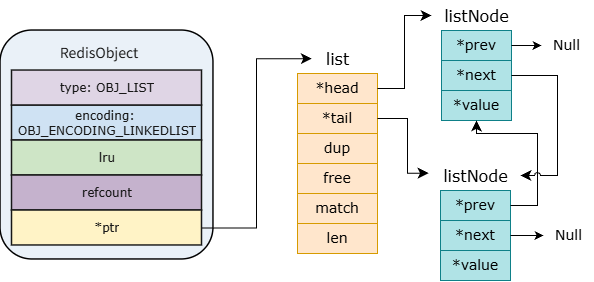

The diagram above was exported from draw.io. Its source (the exported page's mxGraphModel, read from the mxfile embedded in the PNG):
<mxGraphModel dx="1414" dy="743" grid="1" gridSize="1" guides="1" tooltips="1" connect="1" arrows="1" fold="1" page="1" pageScale="1" pageWidth="827" pageHeight="1169" math="0" shadow="0">
  <root>
    <mxCell id="0" />
    <mxCell id="1" parent="0" />
    <mxCell id="eoMys6g8LU6nEUH1vZnP-31" connectable="0" parent="1" style="group" value="" vertex="1">
      <mxGeometry height="210" width="80" x="470" y="220" as="geometry" />
    </mxCell>
    <mxCell id="eoMys6g8LU6nEUH1vZnP-24" parent="eoMys6g8LU6nEUH1vZnP-31" style="rounded=0;whiteSpace=wrap;html=1;fillColor=#ffe6cc;strokeColor=#d79b00;" value="&lt;font face=&quot;Verdana&quot;&gt;&lt;span style=&quot;font-size: 14px;&quot;&gt;*head&lt;/span&gt;&lt;/font&gt;" vertex="1">
      <mxGeometry height="30" width="80" y="30" as="geometry" />
    </mxCell>
    <mxCell id="eoMys6g8LU6nEUH1vZnP-25" parent="eoMys6g8LU6nEUH1vZnP-31" style="rounded=0;whiteSpace=wrap;html=1;fillColor=#ffe6cc;strokeColor=#d79b00;" value="&lt;font face=&quot;Verdana&quot;&gt;&lt;span style=&quot;font-size: 14px;&quot;&gt;*tail&lt;/span&gt;&lt;/font&gt;" vertex="1">
      <mxGeometry height="30" width="80" y="60" as="geometry" />
    </mxCell>
    <mxCell id="eoMys6g8LU6nEUH1vZnP-26" parent="eoMys6g8LU6nEUH1vZnP-31" style="rounded=0;whiteSpace=wrap;html=1;fillColor=#ffe6cc;strokeColor=#d79b00;" value="&lt;font face=&quot;Verdana&quot;&gt;&lt;span style=&quot;font-size: 14px;&quot;&gt;dup&lt;/span&gt;&lt;/font&gt;" vertex="1">
      <mxGeometry height="30" width="80" y="90" as="geometry" />
    </mxCell>
    <mxCell id="eoMys6g8LU6nEUH1vZnP-27" parent="eoMys6g8LU6nEUH1vZnP-31" style="rounded=0;whiteSpace=wrap;html=1;fillColor=#ffe6cc;strokeColor=#d79b00;" value="&lt;font face=&quot;Verdana&quot;&gt;&lt;span style=&quot;font-size: 14px;&quot;&gt;free&lt;/span&gt;&lt;/font&gt;" vertex="1">
      <mxGeometry height="30" width="80" y="120" as="geometry" />
    </mxCell>
    <mxCell id="eoMys6g8LU6nEUH1vZnP-28" parent="eoMys6g8LU6nEUH1vZnP-31" style="rounded=0;whiteSpace=wrap;html=1;fillColor=#ffe6cc;strokeColor=#d79b00;" value="&lt;font face=&quot;Verdana&quot;&gt;&lt;span style=&quot;font-size: 14px;&quot;&gt;match&lt;/span&gt;&lt;/font&gt;" vertex="1">
      <mxGeometry height="30" width="80" y="150" as="geometry" />
    </mxCell>
    <mxCell id="eoMys6g8LU6nEUH1vZnP-29" parent="eoMys6g8LU6nEUH1vZnP-31" style="rounded=0;whiteSpace=wrap;html=1;fillColor=#ffe6cc;strokeColor=#d79b00;" value="&lt;font face=&quot;Verdana&quot;&gt;&lt;span style=&quot;font-size: 14px;&quot;&gt;len&lt;/span&gt;&lt;/font&gt;" vertex="1">
      <mxGeometry height="30" width="80" y="180" as="geometry" />
    </mxCell>
    <mxCell id="eoMys6g8LU6nEUH1vZnP-30" parent="eoMys6g8LU6nEUH1vZnP-31" style="text;html=1;align=center;verticalAlign=middle;resizable=0;points=[];autosize=1;strokeColor=none;fillColor=none;" value="&lt;font face=&quot;Verdana&quot; style=&quot;font-size: 16px;&quot;&gt;list&lt;/font&gt;" vertex="1">
      <mxGeometry height="30" width="50" x="15" as="geometry" />
    </mxCell>
    <mxCell id="eoMys6g8LU6nEUH1vZnP-44" edge="1" parent="1" source="eoMys6g8LU6nEUH1vZnP-24" style="edgeStyle=elbowEdgeStyle;elbow=horizontal;endArrow=classic;html=1;curved=0;rounded=0;endSize=8;startSize=8;exitX=1;exitY=0.5;exitDx=0;exitDy=0;" target="eoMys6g8LU6nEUH1vZnP-36" value="">
      <mxGeometry height="50" relative="1" width="50" as="geometry">
        <mxPoint x="390" y="450" as="sourcePoint" />
        <mxPoint x="440" y="400" as="targetPoint" />
      </mxGeometry>
    </mxCell>
    <mxCell id="eoMys6g8LU6nEUH1vZnP-46" connectable="0" parent="1" style="group" value="" vertex="1">
      <mxGeometry height="120" width="90" x="604" y="177" as="geometry" />
    </mxCell>
    <mxCell id="eoMys6g8LU6nEUH1vZnP-33" parent="eoMys6g8LU6nEUH1vZnP-46" style="rounded=0;whiteSpace=wrap;html=1;container=0;fillColor=#b0e3e6;strokeColor=#0e8088;" value="&lt;font face=&quot;Verdana&quot;&gt;&lt;span style=&quot;font-size: 14px;&quot;&gt;*prev&lt;/span&gt;&lt;/font&gt;" vertex="1">
      <mxGeometry height="30" width="70" x="10" y="30" as="geometry" />
    </mxCell>
    <mxCell id="eoMys6g8LU6nEUH1vZnP-34" parent="eoMys6g8LU6nEUH1vZnP-46" style="rounded=0;whiteSpace=wrap;html=1;container=0;fillColor=#b0e3e6;strokeColor=#0e8088;" value="&lt;font face=&quot;Verdana&quot;&gt;&lt;span style=&quot;font-size: 14px;&quot;&gt;*next&lt;/span&gt;&lt;/font&gt;" vertex="1">
      <mxGeometry height="30" width="70" x="10" y="60" as="geometry" />
    </mxCell>
    <mxCell id="eoMys6g8LU6nEUH1vZnP-35" parent="eoMys6g8LU6nEUH1vZnP-46" style="rounded=0;whiteSpace=wrap;html=1;container=0;fillColor=#b0e3e6;strokeColor=#0e8088;" value="&lt;font face=&quot;Verdana&quot;&gt;&lt;span style=&quot;font-size: 14px;&quot;&gt;*value&lt;/span&gt;&lt;/font&gt;" vertex="1">
      <mxGeometry height="30" width="70" x="10" y="90" as="geometry" />
    </mxCell>
    <mxCell id="eoMys6g8LU6nEUH1vZnP-36" parent="eoMys6g8LU6nEUH1vZnP-46" style="text;html=1;align=center;verticalAlign=middle;resizable=0;points=[];autosize=1;strokeColor=none;fillColor=none;container=0;" value="&lt;font style=&quot;font-size: 16px;&quot; face=&quot;Verdana&quot;&gt;listNode&lt;/font&gt;" vertex="1">
      <mxGeometry height="30" width="90" as="geometry" />
    </mxCell>
    <mxCell id="eoMys6g8LU6nEUH1vZnP-47" connectable="0" parent="1" style="group" value="" vertex="1">
      <mxGeometry height="120" width="90" x="603" y="337" as="geometry" />
    </mxCell>
    <mxCell id="eoMys6g8LU6nEUH1vZnP-39" parent="eoMys6g8LU6nEUH1vZnP-47" style="rounded=0;whiteSpace=wrap;html=1;container=0;fillColor=#b0e3e6;strokeColor=#0e8088;" value="&lt;font face=&quot;Verdana&quot;&gt;&lt;span style=&quot;font-size: 14px;&quot;&gt;*prev&lt;/span&gt;&lt;/font&gt;" vertex="1">
      <mxGeometry height="30" width="70" x="10" y="30" as="geometry" />
    </mxCell>
    <mxCell id="eoMys6g8LU6nEUH1vZnP-40" parent="eoMys6g8LU6nEUH1vZnP-47" style="rounded=0;whiteSpace=wrap;html=1;container=0;fillColor=#b0e3e6;strokeColor=#0e8088;" value="&lt;font face=&quot;Verdana&quot;&gt;&lt;span style=&quot;font-size: 14px;&quot;&gt;*next&lt;/span&gt;&lt;/font&gt;" vertex="1">
      <mxGeometry height="30" width="70" x="10" y="60" as="geometry" />
    </mxCell>
    <mxCell id="eoMys6g8LU6nEUH1vZnP-41" parent="eoMys6g8LU6nEUH1vZnP-47" style="rounded=0;whiteSpace=wrap;html=1;container=0;fillColor=#b0e3e6;strokeColor=#0e8088;" value="&lt;font face=&quot;Verdana&quot;&gt;&lt;span style=&quot;font-size: 14px;&quot;&gt;*value&lt;/span&gt;&lt;/font&gt;" vertex="1">
      <mxGeometry height="30" width="70" x="10" y="90" as="geometry" />
    </mxCell>
    <mxCell id="eoMys6g8LU6nEUH1vZnP-42" parent="eoMys6g8LU6nEUH1vZnP-47" style="text;html=1;align=center;verticalAlign=middle;resizable=0;points=[];autosize=1;strokeColor=none;fillColor=none;container=0;" value="&lt;font style=&quot;font-size: 16px;&quot; face=&quot;Verdana&quot;&gt;listNode&lt;/font&gt;" vertex="1">
      <mxGeometry height="30" width="90" as="geometry" />
    </mxCell>
    <mxCell id="eoMys6g8LU6nEUH1vZnP-53" edge="1" parent="1" source="eoMys6g8LU6nEUH1vZnP-40" style="endArrow=classic;html=1;rounded=0;exitX=1;exitY=0.5;exitDx=0;exitDy=0;" value="">
      <mxGeometry height="50" relative="1" width="50" as="geometry">
        <mxPoint x="256" y="527" as="sourcePoint" />
        <mxPoint x="716" y="412" as="targetPoint" />
      </mxGeometry>
    </mxCell>
    <mxCell id="eoMys6g8LU6nEUH1vZnP-54" parent="1" style="text;html=1;align=center;verticalAlign=middle;resizable=0;points=[];autosize=1;strokeColor=none;fillColor=none;" value="&lt;font style=&quot;font-size: 14px;&quot; face=&quot;Verdana&quot;&gt;Null&lt;/font&gt;" vertex="1">
      <mxGeometry height="30" width="50" x="716" y="397" as="geometry" />
    </mxCell>
    <mxCell id="eoMys6g8LU6nEUH1vZnP-59" parent="1" style="text;html=1;align=center;verticalAlign=middle;resizable=0;points=[];autosize=1;strokeColor=none;fillColor=none;" value="&lt;font style=&quot;font-size: 14px;&quot; face=&quot;Verdana&quot;&gt;Null&lt;/font&gt;" vertex="1">
      <mxGeometry height="30" width="50" x="714" y="207" as="geometry" />
    </mxCell>
    <mxCell id="eoMys6g8LU6nEUH1vZnP-60" edge="1" parent="1" style="endArrow=classic;html=1;rounded=0;" target="eoMys6g8LU6nEUH1vZnP-59" value="">
      <mxGeometry height="50" relative="1" width="50" as="geometry">
        <mxPoint x="684" y="222" as="sourcePoint" />
        <mxPoint x="403" y="317" as="targetPoint" />
      </mxGeometry>
    </mxCell>
    <mxCell id="eoMys6g8LU6nEUH1vZnP-64" edge="1" parent="1" source="eoMys6g8LU6nEUH1vZnP-25" style="edgeStyle=segmentEdgeStyle;endArrow=classic;html=1;curved=0;rounded=0;endSize=8;startSize=8;entryX=-0.022;entryY=0.422;entryDx=0;entryDy=0;entryPerimeter=0;exitX=1;exitY=0.5;exitDx=0;exitDy=0;" target="eoMys6g8LU6nEUH1vZnP-42" value="">
      <mxGeometry height="50" relative="1" width="50" as="geometry">
        <Array as="points">
          <mxPoint x="580" y="295" />
          <mxPoint x="580" y="350" />
        </Array>
        <mxPoint x="390" y="450" as="sourcePoint" />
        <mxPoint x="440" y="400" as="targetPoint" />
      </mxGeometry>
    </mxCell>
    <mxCell id="eoMys6g8LU6nEUH1vZnP-66" edge="1" parent="1" source="eoMys6g8LU6nEUH1vZnP-39" style="edgeStyle=segmentEdgeStyle;endArrow=classic;html=1;curved=0;rounded=0;endSize=8;startSize=8;exitX=1;exitY=0.5;exitDx=0;exitDy=0;entryX=0.5;entryY=1;entryDx=0;entryDy=0;jumpStyle=arc;" target="eoMys6g8LU6nEUH1vZnP-35" value="">
      <mxGeometry height="50" relative="1" width="50" as="geometry">
        <Array as="points">
          <mxPoint x="710" y="382" />
          <mxPoint x="710" y="310" />
          <mxPoint x="649" y="310" />
        </Array>
        <mxPoint x="390" y="450" as="sourcePoint" />
        <mxPoint x="440" y="400" as="targetPoint" />
      </mxGeometry>
    </mxCell>
    <mxCell id="eoMys6g8LU6nEUH1vZnP-67" edge="1" parent="1" source="eoMys6g8LU6nEUH1vZnP-34" style="edgeStyle=segmentEdgeStyle;endArrow=classic;html=1;curved=0;rounded=0;endSize=8;startSize=8;exitX=1;exitY=0.5;exitDx=0;exitDy=0;jumpStyle=arc;" target="eoMys6g8LU6nEUH1vZnP-42" value="">
      <mxGeometry height="50" relative="1" width="50" as="geometry">
        <Array as="points">
          <mxPoint x="730" y="252" />
          <mxPoint x="730" y="352" />
        </Array>
        <mxPoint x="390" y="450" as="sourcePoint" />
        <mxPoint x="440" y="400" as="targetPoint" />
      </mxGeometry>
    </mxCell>
    <mxCell id="qPftKrmq0ISA7oK-seMb-9" connectable="0" parent="1" style="group" value="" vertex="1">
      <mxGeometry height="229" width="213" x="173" y="207" as="geometry" />
    </mxCell>
    <mxCell id="qPftKrmq0ISA7oK-seMb-2" parent="qPftKrmq0ISA7oK-seMb-9" style="rounded=1;whiteSpace=wrap;html=1;roundedPerimeter=1;fillColor=light-dark(#eaf1f8, #ededed);strokeWidth=1.5;container=0;" value="" vertex="1">
      <mxGeometry height="229" width="213" as="geometry" />
    </mxCell>
    <mxCell id="qPftKrmq0ISA7oK-seMb-3" parent="qPftKrmq0ISA7oK-seMb-9" style="shape=rectangle;rounded=0;absoluteArcSize=1;arcSize=0;whiteSpace=wrap;html=0;align=center;verticalAlign=middle;fillColor=#CFE2F3;strokeColor=#171717;strokeWidth=1.5;fontColor=#171717;fontSize=12;fontFamily=Verdana;fontStyle=0;spacing=0;overflow=hidden;connectable=1;container=0;" value="encoding: &#10;OBJ_ENCODING_LINKEDLIST" vertex="1">
      <mxGeometry height="35" width="190" x="11.5" y="75" as="geometry" />
    </mxCell>
    <mxCell id="qPftKrmq0ISA7oK-seMb-4" parent="qPftKrmq0ISA7oK-seMb-9" style="shape=rectangle;rounded=0;absoluteArcSize=1;arcSize=0;whiteSpace=wrap;html=0;align=center;verticalAlign=middle;fillColor=#DFD5E5;strokeColor=#171717;strokeWidth=1.5;fontColor=#171717;fontSize=12;fontFamily=Verdana;fontStyle=0;spacing=0;overflow=hidden;connectable=1;container=0;" value="type: OBJ_LIST" vertex="1">
      <mxGeometry height="35" width="190" x="11.5" y="40" as="geometry" />
    </mxCell>
    <mxCell id="qPftKrmq0ISA7oK-seMb-5" parent="qPftKrmq0ISA7oK-seMb-9" style="shape=rectangle;rounded=0;absoluteArcSize=1;arcSize=0;whiteSpace=wrap;html=0;align=center;verticalAlign=middle;fillColor=#CEE5C6;strokeColor=#171717;strokeWidth=1.5;fontColor=#171717;fontSize=12;fontFamily=Verdana;fontStyle=0;spacing=0;overflow=hidden;connectable=1;container=0;" value="lru" vertex="1">
      <mxGeometry height="35" width="190" x="11.5" y="110" as="geometry" />
    </mxCell>
    <mxCell id="qPftKrmq0ISA7oK-seMb-6" parent="qPftKrmq0ISA7oK-seMb-9" style="shape=rectangle;rounded=0;absoluteArcSize=1;arcSize=0;whiteSpace=wrap;html=0;align=center;verticalAlign=middle;fillColor=#C5B2CD;strokeColor=#171717;strokeWidth=1.5;fontColor=#171717;fontSize=12;fontFamily=Verdana;fontStyle=0;spacing=0;overflow=hidden;connectable=1;container=0;" value="refcount" vertex="1">
      <mxGeometry height="35" width="190" x="11.5" y="145" as="geometry" />
    </mxCell>
    <mxCell id="qPftKrmq0ISA7oK-seMb-7" parent="qPftKrmq0ISA7oK-seMb-9" style="shape=rectangle;rounded=0;absoluteArcSize=1;arcSize=0;whiteSpace=wrap;html=0;align=center;verticalAlign=middle;fillColor=#FFF3C6;strokeColor=#171717;strokeWidth=1.5;fontColor=#171717;fontSize=12;fontFamily=Verdana;fontStyle=0;spacing=0;overflow=hidden;connectable=1;container=0;" value="*ptr" vertex="1">
      <mxGeometry height="35" width="190" x="11.5" y="180" as="geometry" />
    </mxCell>
    <mxCell id="qPftKrmq0ISA7oK-seMb-8" parent="qPftKrmq0ISA7oK-seMb-9" style="text;html=1;whiteSpace=wrap;strokeColor=none;fillColor=none;align=center;verticalAlign=middle;rounded=0;container=0;" value="&lt;span style=&quot;color: rgb(23, 23, 23); font-family: &amp;quot;WenQuanYi Micro Hei&amp;quot;; font-size: 14px;&quot;&gt;RedisObject&lt;/span&gt;" vertex="1">
      <mxGeometry height="30" width="60" x="69" y="7" as="geometry" />
    </mxCell>
    <mxCell id="eoMys6g8LU6nEUH1vZnP-32" edge="1" parent="1" source="qPftKrmq0ISA7oK-seMb-7" style="edgeStyle=elbowEdgeStyle;elbow=horizontal;endArrow=classic;html=1;curved=0;rounded=0;endSize=8;startSize=8;exitX=1;exitY=0.5;exitDx=0;exitDy=0;entryX=-0.013;entryY=0.508;entryDx=0;entryDy=0;entryPerimeter=0;" target="eoMys6g8LU6nEUH1vZnP-30" value="">
      <mxGeometry height="50" relative="1" width="50" as="geometry">
        <mxPoint x="390" y="385" as="sourcePoint" />
        <mxPoint x="440" y="400" as="targetPoint" />
      </mxGeometry>
    </mxCell>
  </root>
</mxGraphModel>